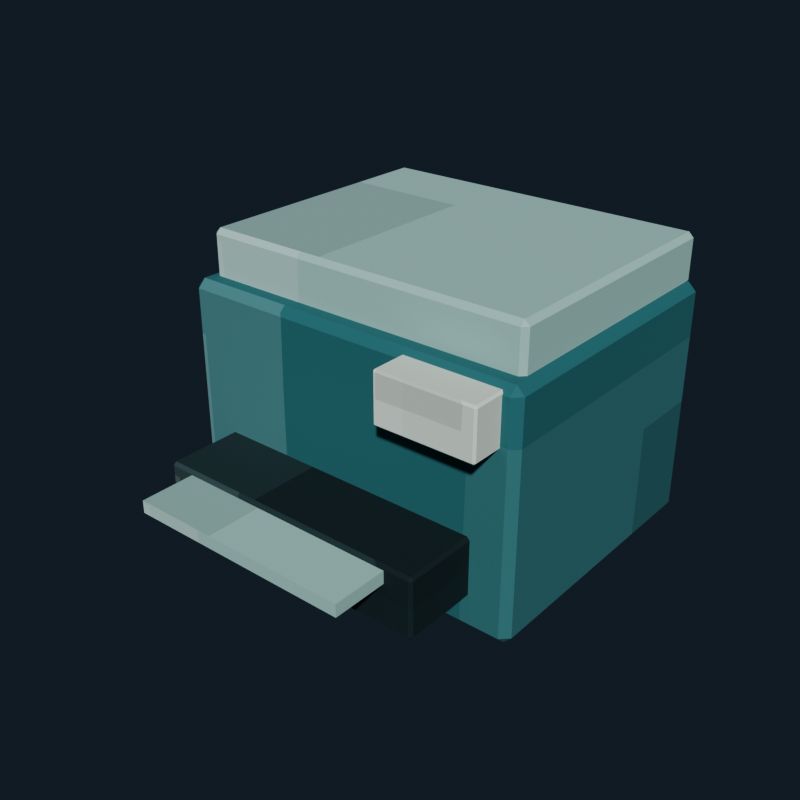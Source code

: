 # Source: office_printer_teal.blend  (saved by Blender 5.2.44; exported with 4.5.12 LTS)
import bpy
from mathutils import Matrix  # noqa: F401  (used for matrix-valued properties, if any)

bpy.ops.wm.read_factory_settings(use_empty=True)
scene = bpy.context.scene
scene.name = 'Scene'

# ---- collections
col_collection = bpy.data.collections.new('Collection'); scene.collection.children.link(col_collection)

# ---- images (referenced by path relative to the original .blend; pixels are not part of the script)
import os
ASSET_DIR = os.environ.get("B2B_ASSET_DIR", "")  # directory of the original .blend (textures are referenced by path, not embedded)
HERE = os.path.dirname(os.path.abspath(__file__))  # packed textures are extracted next to this script under _unpacked/

def load_image(name, relpath, width, height, colorspace="sRGB"):
    """Load a texture the original file referenced (path relative to the .blend, or extracted next to this script)."""
    p = next((c for c in (os.path.join(HERE, relpath), os.path.join(ASSET_DIR, relpath)) if relpath and os.path.exists(c)), "")
    if p:
        img = bpy.data.images.load(p, check_existing=True)
        img.name = name
    else:  # same state as the original file: an image datablock whose file is absent (Cycles renders it pink)
        img = bpy.data.images.new(name, width, height)
        img.source = "FILE"
        img.filepath = "//" + (relpath or name)
    img.colorspace_settings.name = colorspace
    return img
img_office_printer_teal_pixel_atlas = load_image('office_printer_teal_pixel_atlas', '_unpacked/office_printer_teal_pixel_atlas.ba300f6d.png', 128, 16, 'sRGB')

# ---- materials (node trees are filled in below, after node groups)
mat_office_printer_teal_pixel_paint = bpy.data.materials.new('Office Printer Teal pixel paint')

# ---- material node trees
mat_office_printer_teal_pixel_paint.use_nodes = True; mat_office_printer_teal_pixel_paint.node_tree.nodes.clear()
_N = mat_office_printer_teal_pixel_paint.node_tree.nodes; _L = mat_office_printer_teal_pixel_paint.node_tree.links
n0 = _N.new('ShaderNodeBsdfPrincipled'); n0.name = 'Principled BSDF'; n0.location = (-200, 100)
n0.inputs[1].default_value = 0.03
n0.inputs[2].default_value = 0.86
n0.inputs[10].default_value = 0.005
n1 = _N.new('ShaderNodeOutputMaterial'); n1.name = 'Material Output'; n1.location = (200, 100)
n2 = _N.new('ShaderNodeTexImage'); n2.name = 'Image Texture'; n2.location = (0, 0)
n2.image = img_office_printer_teal_pixel_atlas
n2.interpolation = 'Closest'
_L.new(n0.outputs[0], n1.inputs[0])
_L.new(n2.outputs[0], n0.inputs[0])
n1.is_active_output = True

# ---- world
world_world = bpy.data.worlds.new('World'); scene.world = world_world
world_world.use_nodes = True; world_world.node_tree.nodes.clear()
_N = world_world.node_tree.nodes; _L = world_world.node_tree.links
n0 = _N.new('ShaderNodeOutputWorld'); n0.name = 'World Output'; n0.location = (200, 100)
n1 = _N.new('ShaderNodeBackground'); n1.name = 'Background'; n1.location = (-200, 100)
n1.inputs[0].default_value = (0.04314, 0.06275, 0.09412, 1.0)
n1.inputs[1].default_value = 0.36
_L.new(n1.outputs[0], n0.inputs[0])
n0.is_active_output = True
world_world.color = (0.05088, 0.05088, 0.05088)
world_world.sun_shadow_jitter_overblur = 0.0

# ---- meshes
me_cube = bpy.data.meshes.new('Cube')
me_cube.from_pydata([(-0.344, -0.274, -0.24), (-0.344, -0.29, -0.224), (-0.36, -0.274, -0.224), (-0.344, -0.29, 0.224), (-0.344, -0.274, 0.24), (-0.36, -0.274, 0.224), (-0.344, 0.274, -0.24), (-0.36, 0.274, -0.224), (-0.344, 0.29, -0.224), (-0.344, 0.274, 0.24), (-0.344, 0.29, 0.224), (-0.36, 0.274, 0.224), (0.344, -0.274, -0.24), (0.36, -0.274, -0.224), (0.344, -0.29, -0.224), (0.344, -0.274, 0.24), (0.344, -0.29, 0.224), (0.36, -0.274, 0.224), (0.344, 0.274, -0.24), (0.344, 0.29, -0.224), (0.36, 0.274, -0.224), (0.344, 0.274, 0.24), (0.36, 0.274, 0.224), (0.344, 0.29, 0.224)], [], [(0, 1, 2), (3, 4, 5), (6, 7, 8), (9, 10, 11), (12, 13, 14), (15, 16, 17), (18, 19, 20), (21, 22, 23), (6, 0, 2, 7), (1, 3, 5, 2), (4, 9, 11, 5), (10, 8, 7, 11), (18, 6, 8, 19), (9, 21, 23, 10), (22, 20, 19, 23), (12, 18, 20, 13), (21, 15, 17, 22), (16, 14, 13, 17), (0, 12, 14, 1), (15, 4, 3, 16), (6, 18, 12, 0), (2, 5, 11, 7), (14, 16, 3, 1), (21, 9, 4, 15), (8, 10, 23, 19), (20, 22, 17, 13)])
_uv = me_cube.uv_layers.new(name='UVMap')
_uv.uv.foreach_set('vector', [0.3964, 0.7164, 0.3964, 0.7225, 0.3958, 0.7164, 0.4505, 0.055, 0.4514, 0.06114, 0.4505, 0.06114, 0.3964, 0.5061, 0.3958, 0.5061, 0.3964, 0.5, 0.4514, 0.2751, 0.4505, 0.2812, 0.4505, 0.2714, 0.423, 0.7164, 0.4243, 0.7164, 0.4237, 0.725, 0.4517, 0.7219, 0.4505, 0.7274, 0.4505, 0.7179, 0.423, 0.5061, 0.4237, 0.4975, 0.4243, 0.5061, 0.4517, 0.5006, 0.4505, 0.5046, 0.4505, 0.4951, 0.3964, 0.5061, 0.3964, 0.7164, 0.3958, 0.7164, 0.3958, 0.5061, 0.4245, 0.055, 0.4505, 0.055, 0.4505, 0.06114, 0.4245, 0.06114, 0.4514, 0.06114, 0.4514, 0.2751, 0.4505, 0.2714, 0.4505, 0.06114, 0.4505, 0.2812, 0.4245, 0.2824, 0.4245, 0.2714, 0.4505, 0.2714, 0.423, 0.5061, 0.3964, 0.5061, 0.3964, 0.5, 0.4237, 0.4975, 0.4514, 0.2751, 0.4517, 0.5006, 0.4505, 0.4951, 0.4505, 0.2812, 0.4505, 0.5046, 0.4243, 0.5061, 0.4237, 0.4975, 0.4505, 0.4951, 0.423, 0.7164, 0.423, 0.5061, 0.4243, 0.5061, 0.4243, 0.7164, 0.4517, 0.5006, 0.4517, 0.7219, 0.4505, 0.7179, 0.4505, 0.5046, 0.4505, 0.7274, 0.4237, 0.725, 0.4243, 0.7164, 0.4505, 0.7179, 0.3964, 0.7164, 0.423, 0.7164, 0.4237, 0.725, 0.3964, 0.7225, 0.4517, 0.7219, 0.4514, 0.9401, 0.4505, 0.9401, 0.4505, 0.7274, 0.3964, 0.5061, 0.423, 0.5061, 0.423, 0.7164, 0.3964, 0.7164, 0.4245, 0.06114, 0.4505, 0.06114, 0.4505, 0.2714, 0.4245, 0.2714, 0.4237, 0.725, 0.4505, 0.7274, 0.4505, 0.9401, 0.4245, 0.9401, 0.4517, 0.5006, 0.4786, 0.5061, 0.4786, 0.7164, 0.4517, 0.7219, 0.4245, 0.2824, 0.4505, 0.2812, 0.4505, 0.4951, 0.4237, 0.4975, 0.4243, 0.5061, 0.4505, 0.5046, 0.4505, 0.7179, 0.4243, 0.7164])
me_cube.materials.append(mat_office_printer_teal_pixel_paint)
me_cube.update()
me_cube_001 = bpy.data.meshes.new('Cube.001')
me_cube_001.from_pydata([(-0.33, -0.26, -0.05), (-0.33, -0.27, -0.04), (-0.34, -0.26, -0.04), (-0.33, -0.27, 0.04), (-0.33, -0.26, 0.05), (-0.34, -0.26, 0.04), (-0.33, 0.26, -0.05), (-0.34, 0.26, -0.04), (-0.33, 0.27, -0.04), (-0.33, 0.26, 0.05), (-0.33, 0.27, 0.04), (-0.34, 0.26, 0.04), (0.33, -0.26, -0.05), (0.34, -0.26, -0.04), (0.33, -0.27, -0.04), (0.33, -0.26, 0.05), (0.33, -0.27, 0.04), (0.34, -0.26, 0.04), (0.33, 0.26, -0.05), (0.33, 0.27, -0.04), (0.34, 0.26, -0.04), (0.33, 0.26, 0.05), (0.34, 0.26, 0.04), (0.33, 0.27, 0.04)], [], [(0, 1, 2), (3, 4, 5), (6, 7, 8), (9, 10, 11), (12, 13, 14), (15, 16, 17), (18, 19, 20), (21, 22, 23), (6, 0, 2, 7), (1, 3, 5, 2), (4, 9, 11, 5), (10, 8, 7, 11), (18, 6, 8, 19), (9, 21, 23, 10), (22, 20, 19, 23), (12, 18, 20, 13), (21, 15, 17, 22), (16, 14, 13, 17), (0, 12, 14, 1), (15, 4, 3, 16), (6, 18, 12, 0), (2, 5, 11, 7), (14, 16, 3, 1), (21, 9, 4, 15), (8, 10, 23, 19), (20, 22, 17, 13)])
_uv = me_cube_001.uv_layers.new(name='UVMap')
_uv.uv.foreach_set('vector', [0.6462, 0.7184, 0.6462, 0.7225, 0.6458, 0.7184, 0.6986, 0.9417, 0.7014, 0.9417, 0.6986, 0.945, 0.6462, 0.5041, 0.6458, 0.5041, 0.6462, 0.5, 0.7014, 0.2783, 0.6986, 0.2808, 0.6986, 0.2744, 0.6732, 0.7184, 0.6757, 0.7184, 0.6748, 0.7241, 0.7016, 0.7221, 0.6986, 0.7258, 0.6986, 0.7194, 0.6732, 0.5041, 0.6748, 0.4984, 0.6757, 0.5041, 0.7016, 0.5023, 0.6986, 0.5041, 0.6986, 0.4975, 0.6462, 0.5041, 0.6462, 0.7184, 0.6458, 0.7184, 0.6458, 0.5041, 0.6764, 0.055, 0.6986, 0.055, 0.6986, 0.05912, 0.6764, 0.05912, 0.7014, 0.05912, 0.7014, 0.2783, 0.6986, 0.2744, 0.6986, 0.05912, 0.6986, 0.2808, 0.6764, 0.2808, 0.6764, 0.2734, 0.6986, 0.2744, 0.6732, 0.5041, 0.6462, 0.5041, 0.6462, 0.5, 0.6748, 0.4984, 0.7014, 0.2783, 0.7016, 0.5023, 0.6986, 0.4975, 0.6986, 0.2808, 0.6986, 0.5041, 0.6757, 0.5041, 0.6748, 0.4984, 0.6986, 0.4975, 0.6732, 0.7184, 0.6732, 0.5041, 0.6757, 0.5041, 0.6757, 0.7184, 0.7016, 0.5023, 0.7016, 0.7221, 0.6986, 0.7194, 0.6986, 0.5041, 0.6986, 0.7258, 0.6748, 0.7241, 0.6757, 0.7184, 0.6986, 0.7194, 0.6462, 0.7184, 0.6732, 0.7184, 0.6748, 0.7241, 0.6462, 0.7225, 0.7016, 0.7221, 0.7014, 0.9417, 0.6986, 0.9417, 0.6986, 0.7258, 0.6462, 0.5041, 0.6732, 0.5041, 0.6732, 0.7184, 0.6462, 0.7184, 0.6764, 0.05912, 0.6986, 0.05912, 0.6986, 0.2744, 0.6764, 0.2734, 0.6748, 0.7241, 0.6986, 0.7258, 0.6986, 0.9417, 0.6764, 0.9417, 0.7016, 0.5023, 0.7288, 0.5041, 0.7288, 0.7184, 0.7016, 0.7221, 0.6764, 0.2808, 0.6986, 0.2808, 0.6986, 0.4975, 0.6748, 0.4984, 0.6757, 0.5041, 0.6986, 0.5041, 0.6986, 0.7194, 0.6757, 0.7184])
me_cube_001.materials.append(mat_office_printer_teal_pixel_paint)
me_cube_001.update()
me_cube_002 = bpy.data.meshes.new('Cube.002')
me_cube_002.from_pydata([(-0.274, -0.104, -0.06), (-0.274, -0.11, -0.054), (-0.28, -0.104, -0.054), (-0.274, -0.11, 0.054), (-0.274, -0.104, 0.06), (-0.28, -0.104, 0.054), (-0.274, 0.104, -0.06), (-0.28, 0.104, -0.054), (-0.274, 0.11, -0.054), (-0.274, 0.104, 0.06), (-0.274, 0.11, 0.054), (-0.28, 0.104, 0.054), (0.274, -0.104, -0.06), (0.28, -0.104, -0.054), (0.274, -0.11, -0.054), (0.274, -0.104, 0.06), (0.274, -0.11, 0.054), (0.28, -0.104, 0.054), (0.274, 0.104, -0.06), (0.274, 0.11, -0.054), (0.28, 0.104, -0.054), (0.274, 0.104, 0.06), (0.28, 0.104, 0.054), (0.274, 0.11, 0.054)], [], [(0, 1, 2), (3, 4, 5), (6, 7, 8), (9, 10, 11), (12, 13, 14), (15, 16, 17), (18, 19, 20), (21, 22, 23), (6, 0, 2, 7), (1, 3, 5, 2), (4, 9, 11, 5), (10, 8, 7, 11), (18, 6, 8, 19), (9, 21, 23, 10), (22, 20, 19, 23), (12, 18, 20, 13), (21, 15, 17, 22), (16, 14, 13, 17), (0, 12, 14, 1), (15, 4, 3, 16), (6, 18, 12, 0), (2, 5, 11, 7), (14, 16, 3, 1), (21, 9, 4, 15), (8, 10, 23, 19), (20, 22, 17, 13)])
_uv = me_cube_002.uv_layers.new(name='UVMap')
_uv.uv.foreach_set('vector', [0.1461, 0.7164, 0.1461, 0.7225, 0.1458, 0.7164, 0.2, 0.9426, 0.2014, 0.9426, 0.2, 0.945, 0.1461, 0.5061, 0.1458, 0.5061, 0.1461, 0.5, 0.2014, 0.2771, 0.2, 0.2799, 0.2, 0.2729, 0.1733, 0.7164, 0.1746, 0.7164, 0.1741, 0.7237, 0.2016, 0.7207, 0.2, 0.7249, 0.2, 0.7179, 0.1733, 0.5061, 0.1741, 0.4988, 0.1746, 0.5061, 0.2016, 0.504, 0.2, 0.5061, 0.2, 0.4982, 0.1461, 0.5061, 0.1461, 0.7164, 0.1458, 0.7164, 0.1458, 0.5061, 0.175, 0.055, 0.2, 0.055, 0.2, 0.06107, 0.175, 0.06107, 0.2014, 0.06107, 0.2014, 0.2771, 0.2, 0.2729, 0.2, 0.06107, 0.2, 0.2799, 0.175, 0.2799, 0.175, 0.2714, 0.2, 0.2729, 0.1733, 0.5061, 0.1461, 0.5061, 0.1461, 0.5, 0.1741, 0.4988, 0.2014, 0.2771, 0.2016, 0.504, 0.2, 0.4982, 0.2, 0.2799, 0.2, 0.5061, 0.1746, 0.5061, 0.1741, 0.4988, 0.2, 0.4982, 0.1733, 0.7164, 0.1733, 0.5061, 0.1746, 0.5061, 0.1746, 0.7164, 0.2016, 0.504, 0.2016, 0.7207, 0.2, 0.7179, 0.2, 0.5061, 0.2, 0.7249, 0.1741, 0.7237, 0.1746, 0.7164, 0.2, 0.7179, 0.1461, 0.7164, 0.1733, 0.7164, 0.1741, 0.7237, 0.1461, 0.7225, 0.2016, 0.7207, 0.2014, 0.9426, 0.2, 0.9426, 0.2, 0.7249, 0.1461, 0.5061, 0.1733, 0.5061, 0.1733, 0.7164, 0.1461, 0.7164, 0.175, 0.06107, 0.2, 0.06107, 0.2, 0.2729, 0.175, 0.2714, 0.1741, 0.7237, 0.2, 0.7249, 0.2, 0.9426, 0.175, 0.9426, 0.2016, 0.504, 0.2289, 0.5061, 0.2289, 0.7164, 0.2016, 0.7207, 0.175, 0.2799, 0.2, 0.2799, 0.2, 0.4982, 0.1741, 0.4988, 0.1746, 0.5061, 0.2, 0.5061, 0.2, 0.7179, 0.1746, 0.7164])
me_cube_002.materials.append(mat_office_printer_teal_pixel_paint)
me_cube_002.update()
me_cube_003 = bpy.data.meshes.new('Cube.003')
me_cube_003.from_pydata([(-0.225, -0.14, -0.0125), (-0.225, -0.14, 0.0125), (-0.225, 0.14, -0.0125), (-0.225, 0.14, 0.0125), (0.225, -0.14, -0.0125), (0.225, -0.14, 0.0125), (0.225, 0.14, -0.0125), (0.225, 0.14, 0.0125)], [], [(0, 1, 3, 2), (2, 3, 7, 6), (6, 7, 5, 4), (4, 5, 1, 0), (2, 6, 4, 0), (7, 3, 1, 5)])
_uv = me_cube_003.uv_layers.new(name='UVMap')
_uv.uv.foreach_set('vector', [0.6736, 0.055, 0.7014, 0.055, 0.7014, 0.2775, 0.6736, 0.2775, 0.6736, 0.2775, 0.7014, 0.2775, 0.7014, 0.5, 0.6736, 0.5, 0.6736, 0.5, 0.7014, 0.5, 0.7014, 0.7225, 0.6736, 0.7225, 0.6736, 0.7225, 0.7014, 0.7225, 0.7014, 0.945, 0.6736, 0.945, 0.6458, 0.5, 0.6736, 0.5, 0.6736, 0.7225, 0.6458, 0.7225, 0.7014, 0.5, 0.7292, 0.5, 0.7292, 0.7225, 0.7014, 0.7225])
me_cube_003.materials.append(mat_office_printer_teal_pixel_paint)
me_cube_003.update()
me_cube_004 = bpy.data.meshes.new('Cube.004')
me_cube_004.from_pydata([(-0.096, -0.051, -0.05), (-0.096, -0.055, -0.046), (-0.1, -0.051, -0.046), (-0.096, -0.055, 0.046), (-0.096, -0.051, 0.05), (-0.1, -0.051, 0.046), (-0.096, 0.051, -0.05), (-0.1, 0.051, -0.046), (-0.096, 0.055, -0.046), (-0.096, 0.051, 0.05), (-0.096, 0.055, 0.046), (-0.1, 0.051, 0.046), (0.096, -0.051, -0.05), (0.1, -0.051, -0.046), (0.096, -0.055, -0.046), (0.096, -0.051, 0.05), (0.096, -0.055, 0.046), (0.1, -0.051, 0.046), (0.096, 0.051, -0.05), (0.096, 0.055, -0.046), (0.1, 0.051, -0.046), (0.096, 0.051, 0.05), (0.1, 0.051, 0.046), (0.096, 0.055, 0.046)], [], [(0, 1, 2), (3, 4, 5), (6, 7, 8), (9, 10, 11), (12, 13, 14), (15, 16, 17), (18, 19, 20), (21, 22, 23), (6, 0, 2, 7), (1, 3, 5, 2), (4, 9, 11, 5), (10, 8, 7, 11), (18, 6, 8, 19), (9, 21, 23, 10), (22, 20, 19, 23), (12, 18, 20, 13), (21, 15, 17, 22), (16, 14, 13, 17), (0, 12, 14, 1), (15, 4, 3, 16), (6, 18, 12, 0), (2, 5, 11, 7), (14, 16, 3, 1), (21, 9, 4, 15), (8, 10, 23, 19), (20, 22, 17, 13)])
_uv = me_cube_004.uv_layers.new(name='UVMap')
_uv.uv.foreach_set('vector', [0.7713, 0.7144, 0.7713, 0.7225, 0.7708, 0.7144, 0.8253, 0.9406, 0.8264, 0.9406, 0.8253, 0.945, 0.7713, 0.5081, 0.7708, 0.5081, 0.7713, 0.5, 0.8264, 0.2778, 0.8253, 0.282, 0.8253, 0.2714, 0.798, 0.7144, 0.7994, 0.7144, 0.7989, 0.7247, 0.8267, 0.7207, 0.8253, 0.727, 0.8253, 0.7164, 0.798, 0.5081, 0.7989, 0.4978, 0.7994, 0.5081, 0.8267, 0.505, 0.8253, 0.5081, 0.8253, 0.4967, 0.7713, 0.5081, 0.7713, 0.7144, 0.7708, 0.7144, 0.7708, 0.5081, 0.7997, 0.055, 0.8253, 0.055, 0.8253, 0.06309, 0.7997, 0.06309, 0.8264, 0.06309, 0.8264, 0.2778, 0.8253, 0.2714, 0.8253, 0.06309, 0.8253, 0.282, 0.7997, 0.282, 0.7997, 0.2694, 0.8253, 0.2714, 0.798, 0.5081, 0.7713, 0.5081, 0.7713, 0.5, 0.7989, 0.4978, 0.8264, 0.2778, 0.8267, 0.505, 0.8253, 0.4967, 0.8253, 0.282, 0.8253, 0.5081, 0.7994, 0.5081, 0.7989, 0.4978, 0.8253, 0.4967, 0.798, 0.7144, 0.798, 0.5081, 0.7994, 0.5081, 0.7994, 0.7144, 0.8267, 0.505, 0.8267, 0.7207, 0.8253, 0.7164, 0.8253, 0.5081, 0.8253, 0.727, 0.7989, 0.7247, 0.7994, 0.7144, 0.8253, 0.7164, 0.7713, 0.7144, 0.798, 0.7144, 0.7989, 0.7247, 0.7713, 0.7225, 0.8267, 0.7207, 0.8264, 0.9406, 0.8253, 0.9406, 0.8253, 0.727, 0.7713, 0.5081, 0.798, 0.5081, 0.798, 0.7144, 0.7713, 0.7144, 0.7997, 0.06309, 0.8253, 0.06309, 0.8253, 0.2714, 0.7997, 0.2694, 0.7989, 0.7247, 0.8253, 0.727, 0.8253, 0.9406, 0.7997, 0.9406, 0.8267, 0.505, 0.8537, 0.5081, 0.8537, 0.7144, 0.8267, 0.7207, 0.7997, 0.282, 0.8253, 0.282, 0.8253, 0.4967, 0.7989, 0.4978, 0.7994, 0.5081, 0.8253, 0.5081, 0.8253, 0.7164, 0.7994, 0.7144])
me_cube_004.materials.append(mat_office_printer_teal_pixel_paint)
me_cube_004.update()

# ---- objects
ob_printerbody = bpy.data.objects.new('PrinterBody', me_cube)
ob_scannerlid = bpy.data.objects.new('ScannerLid', me_cube_001)
ob_papertray = bpy.data.objects.new('PaperTray', me_cube_002)
ob_paper = bpy.data.objects.new('Paper', me_cube_003)
ob_controlpanel = bpy.data.objects.new('ControlPanel', me_cube_004)

# ---- transforms, parenting, visibility, modifiers, constraints
ob_printerbody.location = (0.0, 0.0, 0.29)
ob_scannerlid.location = (0.0, 0.02, 0.57)
ob_papertray.location = (0.0, -0.33, 0.18)
ob_paper.location = (0.0, -0.41, 0.22)
ob_controlpanel.location = (0.23, -0.3, 0.47)

# ---- collection membership
col_collection.objects.link(ob_printerbody)
col_collection.objects.link(ob_scannerlid)
col_collection.objects.link(ob_papertray)
col_collection.objects.link(ob_paper)
col_collection.objects.link(ob_controlpanel)

# ---- scene / render settings (as saved in the file)
scene.frame_start = 1; scene.frame_end = 250; scene.frame_set(1)
scene.render.engine = 'BLENDER_EEVEE_NEXT'
scene.render.resolution_x = 640
scene.render.resolution_y = 640
scene.render.bake_bias = 0.0
scene.render.bake_samples = 0
scene.render.compositor_device = 'GPU'
scene.eevee.use_volume_custom_range = False
scene.eevee.fast_gi_thickness_near = 0.1
scene.eevee.fast_gi_thickness_far = 0.0
scene.eevee.ray_tracing_options.screen_trace_thickness = 0.1
scene.view_settings.look = 'AgX - Medium High Contrast'
bpy.context.view_layer.update()

# ---- added for rendering (the .blend has no active camera and no usable light): camera, sun
cam_auto = bpy.data.cameras.new('AutoCamera')
cam_auto.lens = 50.0
cam_auto.sensor_width = 36.0
cam_auto.clip_end = 1000.0
ob_auto_camera = bpy.data.objects.new('AutoCamera', cam_auto)
scene.collection.objects.link(ob_auto_camera)
ob_auto_camera.location = (1.15149, -1.51178, 1.25619)
ob_auto_camera.rotation_euler = (1.09748, -7.21219e-08, 0.694738)
scene.camera = ob_auto_camera
light_auto_sun = bpy.data.lights.new('AutoSun', 'SUN')
light_auto_sun.energy = 3.0
light_auto_sun.angle = 0.0523599
ob_auto_sun = bpy.data.objects.new('AutoSun', light_auto_sun)
scene.collection.objects.link(ob_auto_sun)
ob_auto_sun.rotation_euler = (0.872665, 0.174533, 0.523599)
bpy.context.view_layer.update()
